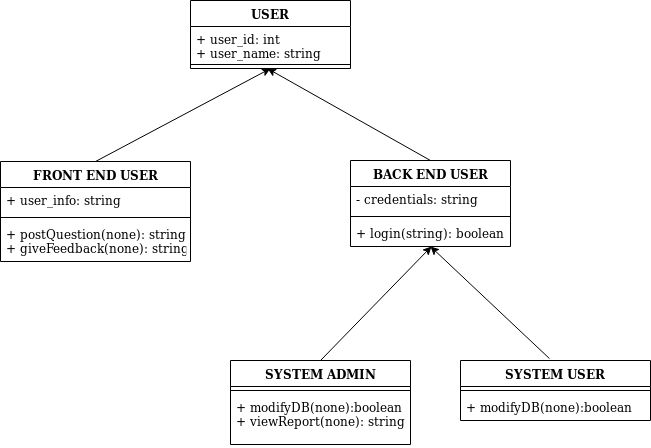

The diagram above was exported from draw.io. Its source (the exported page's mxGraphModel, read from the mxfile embedded in the PNG):
<mxGraphModel dx="1355" dy="776" grid="1" gridSize="10" guides="1" tooltips="1" connect="1" arrows="1" fold="1" page="1" pageScale="1" pageWidth="850" pageHeight="1100" math="0" shadow="0">
  <root>
    <mxCell id="0" />
    <mxCell id="1" parent="0" />
    <mxCell id="Y2syADV4WCQJ8FNfbyXy-1" value="USER" style="swimlane;fontStyle=1;align=center;verticalAlign=top;childLayout=stackLayout;horizontal=1;startSize=26;horizontalStack=0;resizeParent=1;resizeParentMax=0;resizeLast=0;collapsible=1;marginBottom=0;" vertex="1" parent="1">
      <mxGeometry x="320" y="200" width="160" height="68" as="geometry" />
    </mxCell>
    <mxCell id="Y2syADV4WCQJ8FNfbyXy-2" value="+ user_id: int&#10;+ user_name: string&#10;" style="text;strokeColor=none;fillColor=none;align=left;verticalAlign=top;spacingLeft=4;spacingRight=4;overflow=hidden;rotatable=0;points=[[0,0.5],[1,0.5]];portConstraint=eastwest;" vertex="1" parent="Y2syADV4WCQJ8FNfbyXy-1">
      <mxGeometry y="26" width="160" height="34" as="geometry" />
    </mxCell>
    <mxCell id="Y2syADV4WCQJ8FNfbyXy-3" value="" style="line;strokeWidth=1;fillColor=none;align=left;verticalAlign=middle;spacingTop=-1;spacingLeft=3;spacingRight=3;rotatable=0;labelPosition=right;points=[];portConstraint=eastwest;" vertex="1" parent="Y2syADV4WCQJ8FNfbyXy-1">
      <mxGeometry y="60" width="160" height="8" as="geometry" />
    </mxCell>
    <mxCell id="Y2syADV4WCQJ8FNfbyXy-19" value="FRONT END USER" style="swimlane;fontStyle=1;align=center;verticalAlign=top;childLayout=stackLayout;horizontal=1;startSize=26;horizontalStack=0;resizeParent=1;resizeParentMax=0;resizeLast=0;collapsible=1;marginBottom=0;" vertex="1" parent="1">
      <mxGeometry x="130" y="361" width="190" height="100" as="geometry" />
    </mxCell>
    <mxCell id="Y2syADV4WCQJ8FNfbyXy-20" value="+ user_info: string" style="text;strokeColor=none;fillColor=none;align=left;verticalAlign=top;spacingLeft=4;spacingRight=4;overflow=hidden;rotatable=0;points=[[0,0.5],[1,0.5]];portConstraint=eastwest;" vertex="1" parent="Y2syADV4WCQJ8FNfbyXy-19">
      <mxGeometry y="26" width="190" height="26" as="geometry" />
    </mxCell>
    <mxCell id="Y2syADV4WCQJ8FNfbyXy-21" value="" style="line;strokeWidth=1;fillColor=none;align=left;verticalAlign=middle;spacingTop=-1;spacingLeft=3;spacingRight=3;rotatable=0;labelPosition=right;points=[];portConstraint=eastwest;" vertex="1" parent="Y2syADV4WCQJ8FNfbyXy-19">
      <mxGeometry y="52" width="190" height="8" as="geometry" />
    </mxCell>
    <mxCell id="Y2syADV4WCQJ8FNfbyXy-22" value="+ postQuestion(none): string&#10;+ giveFeedback(none): string&#10;" style="text;strokeColor=none;fillColor=none;align=left;verticalAlign=top;spacingLeft=4;spacingRight=4;overflow=hidden;rotatable=0;points=[[0,0.5],[1,0.5]];portConstraint=eastwest;" vertex="1" parent="Y2syADV4WCQJ8FNfbyXy-19">
      <mxGeometry y="60" width="190" height="40" as="geometry" />
    </mxCell>
    <mxCell id="Y2syADV4WCQJ8FNfbyXy-23" value="BACK END USER" style="swimlane;fontStyle=1;align=center;verticalAlign=top;childLayout=stackLayout;horizontal=1;startSize=26;horizontalStack=0;resizeParent=1;resizeParentMax=0;resizeLast=0;collapsible=1;marginBottom=0;" vertex="1" parent="1">
      <mxGeometry x="480" y="360" width="160" height="86" as="geometry" />
    </mxCell>
    <mxCell id="Y2syADV4WCQJ8FNfbyXy-24" value="- credentials: string" style="text;strokeColor=none;fillColor=none;align=left;verticalAlign=top;spacingLeft=4;spacingRight=4;overflow=hidden;rotatable=0;points=[[0,0.5],[1,0.5]];portConstraint=eastwest;" vertex="1" parent="Y2syADV4WCQJ8FNfbyXy-23">
      <mxGeometry y="26" width="160" height="26" as="geometry" />
    </mxCell>
    <mxCell id="Y2syADV4WCQJ8FNfbyXy-25" value="" style="line;strokeWidth=1;fillColor=none;align=left;verticalAlign=middle;spacingTop=-1;spacingLeft=3;spacingRight=3;rotatable=0;labelPosition=right;points=[];portConstraint=eastwest;" vertex="1" parent="Y2syADV4WCQJ8FNfbyXy-23">
      <mxGeometry y="52" width="160" height="8" as="geometry" />
    </mxCell>
    <mxCell id="Y2syADV4WCQJ8FNfbyXy-26" value="+ login(string): boolean" style="text;strokeColor=none;fillColor=none;align=left;verticalAlign=top;spacingLeft=4;spacingRight=4;overflow=hidden;rotatable=0;points=[[0,0.5],[1,0.5]];portConstraint=eastwest;" vertex="1" parent="Y2syADV4WCQJ8FNfbyXy-23">
      <mxGeometry y="60" width="160" height="26" as="geometry" />
    </mxCell>
    <mxCell id="Y2syADV4WCQJ8FNfbyXy-32" value="SYSTEM ADMIN" style="swimlane;fontStyle=1;align=center;verticalAlign=top;childLayout=stackLayout;horizontal=1;startSize=26;horizontalStack=0;resizeParent=1;resizeParentMax=0;resizeLast=0;collapsible=1;marginBottom=0;" vertex="1" parent="1">
      <mxGeometry x="360" y="560" width="180" height="84" as="geometry" />
    </mxCell>
    <mxCell id="Y2syADV4WCQJ8FNfbyXy-34" value="" style="line;strokeWidth=1;fillColor=none;align=left;verticalAlign=middle;spacingTop=-1;spacingLeft=3;spacingRight=3;rotatable=0;labelPosition=right;points=[];portConstraint=eastwest;" vertex="1" parent="Y2syADV4WCQJ8FNfbyXy-32">
      <mxGeometry y="26" width="180" height="8" as="geometry" />
    </mxCell>
    <mxCell id="Y2syADV4WCQJ8FNfbyXy-35" value="+ modifyDB(none):boolean&#10;+ viewReport(none): string&#10;" style="text;strokeColor=none;fillColor=none;align=left;verticalAlign=top;spacingLeft=4;spacingRight=4;overflow=hidden;rotatable=0;points=[[0,0.5],[1,0.5]];portConstraint=eastwest;" vertex="1" parent="Y2syADV4WCQJ8FNfbyXy-32">
      <mxGeometry y="34" width="180" height="50" as="geometry" />
    </mxCell>
    <mxCell id="Y2syADV4WCQJ8FNfbyXy-36" value="SYSTEM USER" style="swimlane;fontStyle=1;align=center;verticalAlign=top;childLayout=stackLayout;horizontal=1;startSize=26;horizontalStack=0;resizeParent=1;resizeParentMax=0;resizeLast=0;collapsible=1;marginBottom=0;" vertex="1" parent="1">
      <mxGeometry x="590" y="560" width="190" height="60" as="geometry" />
    </mxCell>
    <mxCell id="Y2syADV4WCQJ8FNfbyXy-38" value="" style="line;strokeWidth=1;fillColor=none;align=left;verticalAlign=middle;spacingTop=-1;spacingLeft=3;spacingRight=3;rotatable=0;labelPosition=right;points=[];portConstraint=eastwest;" vertex="1" parent="Y2syADV4WCQJ8FNfbyXy-36">
      <mxGeometry y="26" width="190" height="8" as="geometry" />
    </mxCell>
    <mxCell id="Y2syADV4WCQJ8FNfbyXy-39" value="+ modifyDB(none):boolean" style="text;strokeColor=none;fillColor=none;align=left;verticalAlign=top;spacingLeft=4;spacingRight=4;overflow=hidden;rotatable=0;points=[[0,0.5],[1,0.5]];portConstraint=eastwest;" vertex="1" parent="Y2syADV4WCQJ8FNfbyXy-36">
      <mxGeometry y="34" width="190" height="26" as="geometry" />
    </mxCell>
    <mxCell id="Y2syADV4WCQJ8FNfbyXy-52" value="" style="endArrow=classic;html=1;exitX=0.5;exitY=0;exitDx=0;exitDy=0;entryX=0.5;entryY=1;entryDx=0;entryDy=0;" edge="1" parent="1" source="Y2syADV4WCQJ8FNfbyXy-19" target="Y2syADV4WCQJ8FNfbyXy-1">
      <mxGeometry width="50" height="50" relative="1" as="geometry">
        <mxPoint x="210" y="350" as="sourcePoint" />
        <mxPoint x="260" y="300" as="targetPoint" />
      </mxGeometry>
    </mxCell>
    <mxCell id="Y2syADV4WCQJ8FNfbyXy-53" value="" style="endArrow=classic;html=1;exitX=0.5;exitY=0;exitDx=0;exitDy=0;entryX=0.481;entryY=1;entryDx=0;entryDy=0;entryPerimeter=0;" edge="1" parent="1" source="Y2syADV4WCQJ8FNfbyXy-23" target="Y2syADV4WCQJ8FNfbyXy-3">
      <mxGeometry width="50" height="50" relative="1" as="geometry">
        <mxPoint x="130" y="720" as="sourcePoint" />
        <mxPoint x="396" y="280" as="targetPoint" />
      </mxGeometry>
    </mxCell>
    <mxCell id="Y2syADV4WCQJ8FNfbyXy-54" value="" style="endArrow=classic;html=1;exitX=0.5;exitY=0;exitDx=0;exitDy=0;entryX=0.506;entryY=1;entryDx=0;entryDy=0;entryPerimeter=0;" edge="1" parent="1" source="Y2syADV4WCQJ8FNfbyXy-32" target="Y2syADV4WCQJ8FNfbyXy-26">
      <mxGeometry width="50" height="50" relative="1" as="geometry">
        <mxPoint x="130" y="720" as="sourcePoint" />
        <mxPoint x="180" y="670" as="targetPoint" />
      </mxGeometry>
    </mxCell>
    <mxCell id="Y2syADV4WCQJ8FNfbyXy-55" value="" style="endArrow=classic;html=1;exitX=0.468;exitY=-0.033;exitDx=0;exitDy=0;exitPerimeter=0;entryX=0.5;entryY=1;entryDx=0;entryDy=0;" edge="1" parent="1" source="Y2syADV4WCQJ8FNfbyXy-36" target="Y2syADV4WCQJ8FNfbyXy-23">
      <mxGeometry width="50" height="50" relative="1" as="geometry">
        <mxPoint x="130" y="720" as="sourcePoint" />
        <mxPoint x="180" y="670" as="targetPoint" />
      </mxGeometry>
    </mxCell>
  </root>
</mxGraphModel>